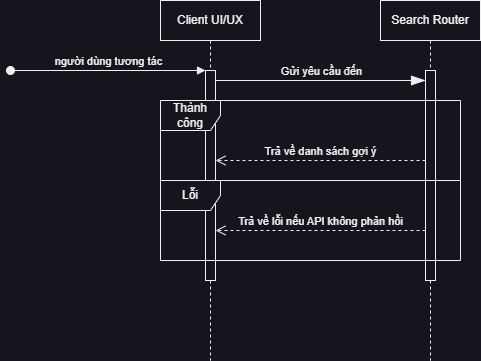

The diagram above was exported from draw.io. Its source (the exported page's mxGraphModel, read from the mxfile embedded in the PNG):
<mxGraphModel dx="988" dy="669" grid="1" gridSize="10" guides="1" tooltips="1" connect="1" arrows="1" fold="1" page="1" pageScale="1" pageWidth="850" pageHeight="1100" math="0" shadow="0">
  <root>
    <mxCell id="0" />
    <mxCell id="1" parent="0" />
    <mxCell id="aM9ryv3xv72pqoxQDRHE-1" value="Client UI/UX" style="shape=umlLifeline;perimeter=lifelinePerimeter;whiteSpace=wrap;html=1;container=0;dropTarget=0;collapsible=0;recursiveResize=0;outlineConnect=0;portConstraint=eastwest;newEdgeStyle={&quot;edgeStyle&quot;:&quot;elbowEdgeStyle&quot;,&quot;elbow&quot;:&quot;vertical&quot;,&quot;curved&quot;:0,&quot;rounded&quot;:0};" parent="1" vertex="1">
      <mxGeometry x="220" y="40" width="100" height="360" as="geometry" />
    </mxCell>
    <mxCell id="aM9ryv3xv72pqoxQDRHE-2" value="" style="html=1;points=[];perimeter=orthogonalPerimeter;outlineConnect=0;targetShapes=umlLifeline;portConstraint=eastwest;newEdgeStyle={&quot;edgeStyle&quot;:&quot;elbowEdgeStyle&quot;,&quot;elbow&quot;:&quot;vertical&quot;,&quot;curved&quot;:0,&quot;rounded&quot;:0};" parent="aM9ryv3xv72pqoxQDRHE-1" vertex="1">
      <mxGeometry x="45" y="70" width="10" height="210" as="geometry" />
    </mxCell>
    <mxCell id="aM9ryv3xv72pqoxQDRHE-3" value="người dùng tương tác" style="html=1;verticalAlign=bottom;startArrow=oval;endArrow=block;startSize=8;edgeStyle=elbowEdgeStyle;elbow=vertical;curved=0;rounded=0;" parent="aM9ryv3xv72pqoxQDRHE-1" target="aM9ryv3xv72pqoxQDRHE-2" edge="1">
      <mxGeometry relative="1" as="geometry">
        <mxPoint x="-150" y="70" as="sourcePoint" />
      </mxGeometry>
    </mxCell>
    <mxCell id="aM9ryv3xv72pqoxQDRHE-5" value="Search Router" style="shape=umlLifeline;perimeter=lifelinePerimeter;whiteSpace=wrap;html=1;container=0;dropTarget=0;collapsible=0;recursiveResize=0;outlineConnect=0;portConstraint=eastwest;newEdgeStyle={&quot;edgeStyle&quot;:&quot;elbowEdgeStyle&quot;,&quot;elbow&quot;:&quot;vertical&quot;,&quot;curved&quot;:0,&quot;rounded&quot;:0};" parent="1" vertex="1">
      <mxGeometry x="440" y="40" width="100" height="360" as="geometry" />
    </mxCell>
    <mxCell id="aM9ryv3xv72pqoxQDRHE-6" value="" style="html=1;points=[];perimeter=orthogonalPerimeter;outlineConnect=0;targetShapes=umlLifeline;portConstraint=eastwest;newEdgeStyle={&quot;edgeStyle&quot;:&quot;elbowEdgeStyle&quot;,&quot;elbow&quot;:&quot;vertical&quot;,&quot;curved&quot;:0,&quot;rounded&quot;:0};" parent="aM9ryv3xv72pqoxQDRHE-5" vertex="1">
      <mxGeometry x="45" y="70" width="10" height="210" as="geometry" />
    </mxCell>
    <mxCell id="c3HST-OA9RRbFIIHPMB2-1" value="Thành công" style="shape=umlFrame;whiteSpace=wrap;html=1;pointerEvents=0;" parent="1" vertex="1">
      <mxGeometry x="220" y="140" width="300" height="80" as="geometry" />
    </mxCell>
    <mxCell id="c3HST-OA9RRbFIIHPMB2-2" value="" style="endArrow=blockThin;endFill=1;endSize=12;html=1;rounded=0;" parent="1" edge="1">
      <mxGeometry width="160" relative="1" as="geometry">
        <mxPoint x="275" y="120" as="sourcePoint" />
        <mxPoint x="485" y="120" as="targetPoint" />
      </mxGeometry>
    </mxCell>
    <mxCell id="c3HST-OA9RRbFIIHPMB2-3" value="Gửi yêu cầu đến" style="edgeLabel;html=1;align=center;verticalAlign=middle;resizable=0;points=[];" parent="c3HST-OA9RRbFIIHPMB2-2" vertex="1" connectable="0">
      <mxGeometry x="-0.1714" y="1" relative="1" as="geometry">
        <mxPoint x="18" y="-9" as="offset" />
      </mxGeometry>
    </mxCell>
    <mxCell id="c3HST-OA9RRbFIIHPMB2-4" value="Lỗi" style="shape=umlFrame;whiteSpace=wrap;html=1;pointerEvents=0;" parent="1" vertex="1">
      <mxGeometry x="220" y="220" width="300" height="80" as="geometry" />
    </mxCell>
    <mxCell id="c3HST-OA9RRbFIIHPMB2-5" value="Trả về danh sách gợi ý" style="html=1;verticalAlign=bottom;endArrow=open;dashed=1;endSize=8;curved=0;rounded=0;" parent="1" edge="1">
      <mxGeometry relative="1" as="geometry">
        <mxPoint x="485" y="200" as="sourcePoint" />
        <mxPoint x="275.0000000000001" y="200" as="targetPoint" />
      </mxGeometry>
    </mxCell>
    <mxCell id="c3HST-OA9RRbFIIHPMB2-6" value="Trả về lỗi nếu API không phản hồi" style="html=1;verticalAlign=bottom;endArrow=open;dashed=1;endSize=8;curved=0;rounded=0;" parent="1" edge="1">
      <mxGeometry relative="1" as="geometry">
        <mxPoint x="485" y="270" as="sourcePoint" />
        <mxPoint x="275.0000000000001" y="270" as="targetPoint" />
      </mxGeometry>
    </mxCell>
  </root>
</mxGraphModel>